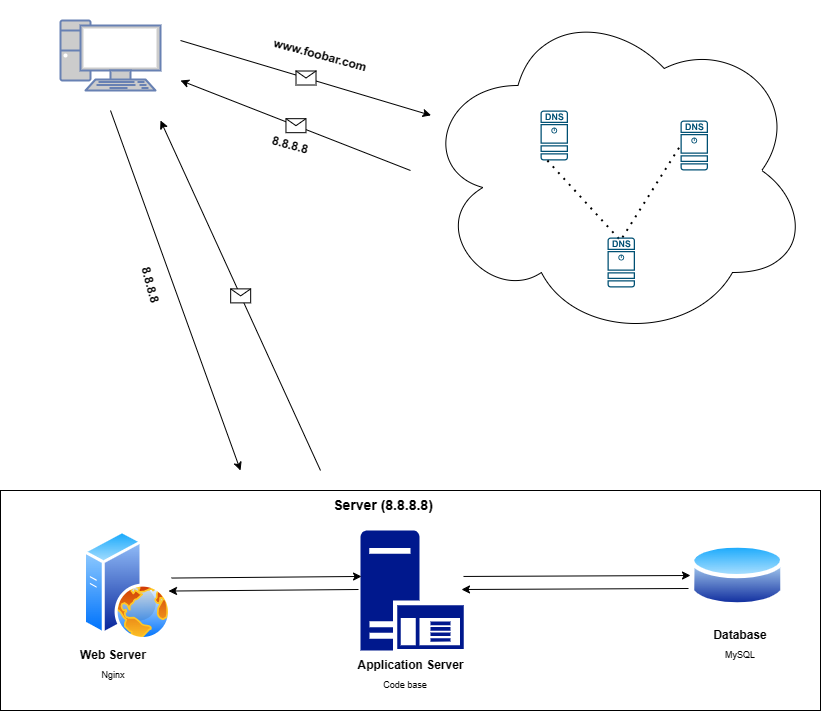

The diagram above was exported from draw.io. Its source (the exported page's mxGraphModel, read from the mxfile embedded in the PNG):
<mxGraphModel dx="832" dy="473" grid="1" gridSize="10" guides="1" tooltips="1" connect="1" arrows="1" fold="1" page="1" pageScale="1" pageWidth="850" pageHeight="1100" math="0" shadow="0">
  <root>
    <mxCell id="0" />
    <mxCell id="1" parent="0" />
    <mxCell id="IznMKRNwD5Tl5ydA-DQJ-16" value="" style="rounded=0;whiteSpace=wrap;html=1;" vertex="1" parent="1">
      <mxGeometry x="30" y="520" width="820" height="220" as="geometry" />
    </mxCell>
    <mxCell id="IznMKRNwD5Tl5ydA-DQJ-1" value="" style="fontColor=#0066CC;verticalAlign=top;verticalLabelPosition=bottom;labelPosition=center;align=center;html=1;outlineConnect=0;fillColor=#CCCCCC;strokeColor=#6881B3;gradientColor=none;gradientDirection=north;strokeWidth=2;shape=mxgraph.networks.pc;" vertex="1" parent="1">
      <mxGeometry x="90" y="50" width="100" height="70" as="geometry" />
    </mxCell>
    <mxCell id="IznMKRNwD5Tl5ydA-DQJ-2" value="" style="ellipse;shape=cloud;whiteSpace=wrap;html=1;" vertex="1" parent="1">
      <mxGeometry x="450" y="30" width="390" height="340" as="geometry" />
    </mxCell>
    <mxCell id="IznMKRNwD5Tl5ydA-DQJ-3" value="" style="sketch=0;points=[[0.015,0.015,0],[0.985,0.015,0],[0.985,0.985,0],[0.015,0.985,0],[0.25,0,0],[0.5,0,0],[0.75,0,0],[1,0.25,0],[1,0.5,0],[1,0.75,0],[0.75,1,0],[0.5,1,0],[0.25,1,0],[0,0.75,0],[0,0.5,0],[0,0.25,0]];verticalLabelPosition=bottom;html=1;verticalAlign=top;aspect=fixed;align=center;pointerEvents=1;shape=mxgraph.cisco19.dns_server;fillColor=#005073;strokeColor=none;" vertex="1" parent="1">
      <mxGeometry x="570" y="140" width="27.500000000000004" height="50" as="geometry" />
    </mxCell>
    <mxCell id="IznMKRNwD5Tl5ydA-DQJ-4" value="" style="sketch=0;points=[[0.015,0.015,0],[0.985,0.015,0],[0.985,0.985,0],[0.015,0.985,0],[0.25,0,0],[0.5,0,0],[0.75,0,0],[1,0.25,0],[1,0.5,0],[1,0.75,0],[0.75,1,0],[0.5,1,0],[0.25,1,0],[0,0.75,0],[0,0.5,0],[0,0.25,0]];verticalLabelPosition=bottom;html=1;verticalAlign=top;aspect=fixed;align=center;pointerEvents=1;shape=mxgraph.cisco19.dns_server;fillColor=#005073;strokeColor=none;" vertex="1" parent="1">
      <mxGeometry x="710" y="150" width="27.500000000000004" height="50" as="geometry" />
    </mxCell>
    <mxCell id="IznMKRNwD5Tl5ydA-DQJ-9" value="" style="endArrow=none;dashed=1;html=1;dashPattern=1 3;strokeWidth=2;rounded=0;entryX=0;entryY=0.5;entryDx=0;entryDy=0;entryPerimeter=0;exitX=0.25;exitY=1;exitDx=0;exitDy=0;exitPerimeter=0;" edge="1" parent="1" source="IznMKRNwD5Tl5ydA-DQJ-3" target="IznMKRNwD5Tl5ydA-DQJ-4">
      <mxGeometry width="50" height="50" relative="1" as="geometry">
        <mxPoint x="400" y="270" as="sourcePoint" />
        <mxPoint x="450" y="220" as="targetPoint" />
        <Array as="points">
          <mxPoint x="650" y="270" />
        </Array>
      </mxGeometry>
    </mxCell>
    <mxCell id="IznMKRNwD5Tl5ydA-DQJ-5" value="" style="sketch=0;points=[[0.015,0.015,0],[0.985,0.015,0],[0.985,0.985,0],[0.015,0.985,0],[0.25,0,0],[0.5,0,0],[0.75,0,0],[1,0.25,0],[1,0.5,0],[1,0.75,0],[0.75,1,0],[0.5,1,0],[0.25,1,0],[0,0.75,0],[0,0.5,0],[0,0.25,0]];verticalLabelPosition=bottom;html=1;verticalAlign=top;aspect=fixed;align=center;pointerEvents=1;shape=mxgraph.cisco19.dns_server;fillColor=#005073;strokeColor=none;" vertex="1" parent="1">
      <mxGeometry x="637" y="267" width="27.500000000000004" height="50" as="geometry" />
    </mxCell>
    <mxCell id="IznMKRNwD5Tl5ydA-DQJ-13" value="" style="image;aspect=fixed;perimeter=ellipsePerimeter;html=1;align=center;shadow=0;dashed=0;spacingTop=3;image=img/lib/active_directory/web_server.svg;textShadow=0;" vertex="1" parent="1">
      <mxGeometry x="113" y="560" width="88" height="110" as="geometry" />
    </mxCell>
    <mxCell id="IznMKRNwD5Tl5ydA-DQJ-14" value="" style="image;aspect=fixed;perimeter=ellipsePerimeter;html=1;align=center;shadow=0;dashed=0;spacingTop=3;image=img/lib/active_directory/database.svg;" vertex="1" parent="1">
      <mxGeometry x="720" y="570" width="94.59" height="70" as="geometry" />
    </mxCell>
    <mxCell id="IznMKRNwD5Tl5ydA-DQJ-15" value="" style="sketch=0;aspect=fixed;pointerEvents=1;shadow=0;dashed=0;html=1;strokeColor=none;labelPosition=center;verticalLabelPosition=bottom;verticalAlign=top;align=center;fillColor=#00188D;shape=mxgraph.mscae.enterprise.application_server" vertex="1" parent="1">
      <mxGeometry x="390" y="560" width="103.2" height="120" as="geometry" />
    </mxCell>
    <mxCell id="IznMKRNwD5Tl5ydA-DQJ-18" value="" style="endArrow=classic;html=1;rounded=0;" edge="1" parent="1">
      <mxGeometry width="50" height="50" relative="1" as="geometry">
        <mxPoint x="140" y="140" as="sourcePoint" />
        <mxPoint x="270" y="500" as="targetPoint" />
      </mxGeometry>
    </mxCell>
    <mxCell id="IznMKRNwD5Tl5ydA-DQJ-19" value="" style="endArrow=classic;html=1;rounded=0;" edge="1" parent="1">
      <mxGeometry relative="1" as="geometry">
        <mxPoint x="350" y="500" as="sourcePoint" />
        <mxPoint x="190" y="150" as="targetPoint" />
      </mxGeometry>
    </mxCell>
    <mxCell id="IznMKRNwD5Tl5ydA-DQJ-20" value="" style="shape=message;html=1;outlineConnect=0;" vertex="1" parent="IznMKRNwD5Tl5ydA-DQJ-19">
      <mxGeometry width="20" height="14" relative="1" as="geometry">
        <mxPoint x="-10" y="-7" as="offset" />
      </mxGeometry>
    </mxCell>
    <mxCell id="IznMKRNwD5Tl5ydA-DQJ-21" value="" style="endArrow=classic;html=1;rounded=0;" edge="1" parent="1" target="IznMKRNwD5Tl5ydA-DQJ-2">
      <mxGeometry relative="1" as="geometry">
        <mxPoint x="210" y="70" as="sourcePoint" />
        <mxPoint x="440" y="120" as="targetPoint" />
      </mxGeometry>
    </mxCell>
    <mxCell id="IznMKRNwD5Tl5ydA-DQJ-22" value="" style="shape=message;html=1;outlineConnect=0;" vertex="1" parent="IznMKRNwD5Tl5ydA-DQJ-21">
      <mxGeometry width="20" height="14" relative="1" as="geometry">
        <mxPoint x="-10" y="-7" as="offset" />
      </mxGeometry>
    </mxCell>
    <mxCell id="IznMKRNwD5Tl5ydA-DQJ-23" value="" style="endArrow=classic;html=1;rounded=0;" edge="1" parent="1">
      <mxGeometry relative="1" as="geometry">
        <mxPoint x="440" y="200" as="sourcePoint" />
        <mxPoint x="210" y="110" as="targetPoint" />
      </mxGeometry>
    </mxCell>
    <mxCell id="IznMKRNwD5Tl5ydA-DQJ-24" value="" style="shape=message;html=1;outlineConnect=0;" vertex="1" parent="IznMKRNwD5Tl5ydA-DQJ-23">
      <mxGeometry width="20" height="14" relative="1" as="geometry">
        <mxPoint x="-10" y="-7" as="offset" />
      </mxGeometry>
    </mxCell>
    <mxCell id="IznMKRNwD5Tl5ydA-DQJ-25" value="www.foobar.com" style="text;html=1;align=center;verticalAlign=middle;whiteSpace=wrap;rounded=0;rotation=15;fontStyle=1" vertex="1" parent="1">
      <mxGeometry x="320" y="70" width="60" height="30" as="geometry" />
    </mxCell>
    <mxCell id="IznMKRNwD5Tl5ydA-DQJ-26" value="8.8.8.8" style="text;html=1;align=center;verticalAlign=middle;whiteSpace=wrap;rounded=0;rotation=15;fontStyle=1" vertex="1" parent="1">
      <mxGeometry x="290" y="160" width="60" height="30" as="geometry" />
    </mxCell>
    <mxCell id="IznMKRNwD5Tl5ydA-DQJ-27" value="8.8.8.8" style="text;html=1;align=center;verticalAlign=middle;whiteSpace=wrap;rounded=0;rotation=75;fontStyle=1" vertex="1" parent="1">
      <mxGeometry x="150" y="300" width="60" height="30" as="geometry" />
    </mxCell>
    <mxCell id="IznMKRNwD5Tl5ydA-DQJ-28" value="Web Server" style="text;html=1;align=center;verticalAlign=middle;whiteSpace=wrap;rounded=0;fontStyle=1" vertex="1" parent="1">
      <mxGeometry x="96" y="670" width="94" height="30" as="geometry" />
    </mxCell>
    <mxCell id="IznMKRNwD5Tl5ydA-DQJ-30" value="Application Server" style="text;html=1;align=center;verticalAlign=middle;whiteSpace=wrap;rounded=0;fontStyle=1" vertex="1" parent="1">
      <mxGeometry x="362.5" y="680" width="155" height="30" as="geometry" />
    </mxCell>
    <mxCell id="IznMKRNwD5Tl5ydA-DQJ-32" value="Database" style="text;html=1;align=center;verticalAlign=middle;whiteSpace=wrap;rounded=0;fontStyle=1" vertex="1" parent="1">
      <mxGeometry x="720" y="650" width="100" height="30" as="geometry" />
    </mxCell>
    <mxCell id="IznMKRNwD5Tl5ydA-DQJ-33" value="Nginx" style="text;html=1;align=center;verticalAlign=middle;whiteSpace=wrap;rounded=0;fontSize=9;" vertex="1" parent="1">
      <mxGeometry x="113" y="690" width="60" height="30" as="geometry" />
    </mxCell>
    <mxCell id="IznMKRNwD5Tl5ydA-DQJ-34" value="Code base" style="text;html=1;align=center;verticalAlign=middle;whiteSpace=wrap;rounded=0;fontSize=9;" vertex="1" parent="1">
      <mxGeometry x="380" y="700" width="110" height="30" as="geometry" />
    </mxCell>
    <mxCell id="IznMKRNwD5Tl5ydA-DQJ-37" value="MySQL" style="text;html=1;align=center;verticalAlign=middle;whiteSpace=wrap;rounded=0;fontSize=9;" vertex="1" parent="1">
      <mxGeometry x="740" y="670" width="60" height="30" as="geometry" />
    </mxCell>
    <mxCell id="IznMKRNwD5Tl5ydA-DQJ-38" value="Server (8.8.8.8)" style="text;html=1;align=center;verticalAlign=middle;whiteSpace=wrap;rounded=0;fontStyle=1;fontSize=14;" vertex="1" parent="1">
      <mxGeometry x="333.2" y="520" width="160" height="30" as="geometry" />
    </mxCell>
    <mxCell id="IznMKRNwD5Tl5ydA-DQJ-42" value="" style="endArrow=classic;html=1;rounded=0;exitX=-0.006;exitY=0.377;exitDx=0;exitDy=0;exitPerimeter=0;entryX=0.01;entryY=0.383;entryDx=0;entryDy=0;entryPerimeter=0;" edge="1" parent="1" target="IznMKRNwD5Tl5ydA-DQJ-15">
      <mxGeometry width="50" height="50" relative="1" as="geometry">
        <mxPoint x="201.00000000000003" y="607.5500000000001" as="sourcePoint" />
        <mxPoint x="360" y="602.44" as="targetPoint" />
      </mxGeometry>
    </mxCell>
    <mxCell id="IznMKRNwD5Tl5ydA-DQJ-43" value="" style="endArrow=classic;html=1;rounded=0;exitX=0.998;exitY=0.383;exitDx=0;exitDy=0;exitPerimeter=0;entryX=0;entryY=0.5;entryDx=0;entryDy=0;" edge="1" parent="1" source="IznMKRNwD5Tl5ydA-DQJ-15" target="IznMKRNwD5Tl5ydA-DQJ-14">
      <mxGeometry width="50" height="50" relative="1" as="geometry">
        <mxPoint x="504.25" y="607.5500000000001" as="sourcePoint" />
        <mxPoint x="663.25" y="602.44" as="targetPoint" />
      </mxGeometry>
    </mxCell>
    <mxCell id="IznMKRNwD5Tl5ydA-DQJ-44" value="" style="endArrow=classic;html=1;rounded=0;exitX=-0.006;exitY=0.377;exitDx=0;exitDy=0;exitPerimeter=0;entryX=0.01;entryY=0.383;entryDx=0;entryDy=0;entryPerimeter=0;" edge="1" parent="1">
      <mxGeometry width="50" height="50" relative="1" as="geometry">
        <mxPoint x="388" y="619" as="sourcePoint" />
        <mxPoint x="198.00000000000003" y="620.5500000000001" as="targetPoint" />
      </mxGeometry>
    </mxCell>
    <mxCell id="IznMKRNwD5Tl5ydA-DQJ-45" value="" style="endArrow=classic;html=1;rounded=0;exitX=0.998;exitY=0.383;exitDx=0;exitDy=0;exitPerimeter=0;entryX=0;entryY=0.5;entryDx=0;entryDy=0;" edge="1" parent="1">
      <mxGeometry width="50" height="50" relative="1" as="geometry">
        <mxPoint x="718" y="618" as="sourcePoint" />
        <mxPoint x="491" y="619" as="targetPoint" />
      </mxGeometry>
    </mxCell>
  </root>
</mxGraphModel>